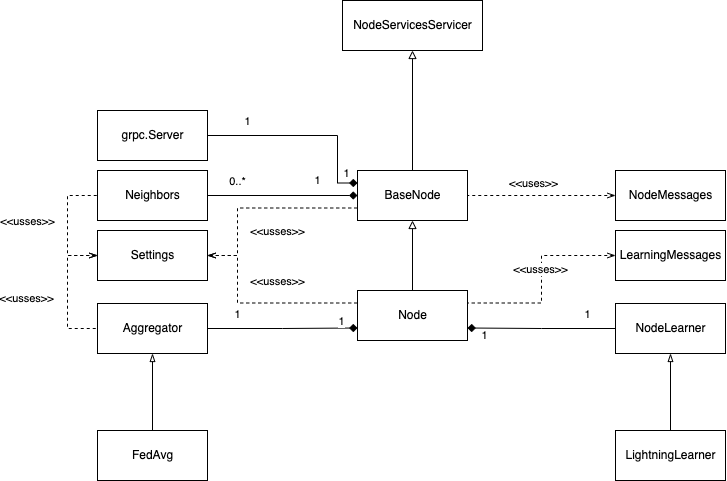

The diagram above was exported from draw.io. Its source (the exported page's mxGraphModel, read from the mxfile embedded in the PNG):
<mxGraphModel dx="1773" dy="725" grid="1" gridSize="10" guides="1" tooltips="1" connect="1" arrows="1" fold="1" page="1" pageScale="1" pageWidth="827" pageHeight="1169" math="0" shadow="0">
  <root>
    <mxCell id="0" />
    <mxCell id="1" parent="0" />
    <mxCell id="KFXXJOOwoq5EH-0FgJoJ-7" style="edgeStyle=orthogonalEdgeStyle;rounded=0;orthogonalLoop=1;jettySize=auto;html=1;entryX=0.5;entryY=1;entryDx=0;entryDy=0;endArrow=block;endFill=0;" edge="1" parent="1" source="KFXXJOOwoq5EH-0FgJoJ-1" target="KFXXJOOwoq5EH-0FgJoJ-3">
      <mxGeometry relative="1" as="geometry" />
    </mxCell>
    <mxCell id="KFXXJOOwoq5EH-0FgJoJ-9" value="1" style="edgeStyle=orthogonalEdgeStyle;rounded=0;orthogonalLoop=1;jettySize=auto;html=1;endArrow=diamond;endFill=1;exitX=1;exitY=0.5;exitDx=0;exitDy=0;" edge="1" parent="1" source="KFXXJOOwoq5EH-0FgJoJ-4" target="KFXXJOOwoq5EH-0FgJoJ-1">
      <mxGeometry x="0.4667" y="15" relative="1" as="geometry">
        <mxPoint as="offset" />
      </mxGeometry>
    </mxCell>
    <mxCell id="KFXXJOOwoq5EH-0FgJoJ-10" value="0..*" style="edgeLabel;html=1;align=center;verticalAlign=middle;resizable=0;points=[];" vertex="1" connectable="0" parent="KFXXJOOwoq5EH-0FgJoJ-9">
      <mxGeometry x="-0.6086" relative="1" as="geometry">
        <mxPoint y="-15" as="offset" />
      </mxGeometry>
    </mxCell>
    <mxCell id="KFXXJOOwoq5EH-0FgJoJ-1" value="BaseNode" style="html=1;" vertex="1" parent="1">
      <mxGeometry x="210" y="390" width="110" height="50" as="geometry" />
    </mxCell>
    <mxCell id="KFXXJOOwoq5EH-0FgJoJ-2" value="Node" style="html=1;" vertex="1" parent="1">
      <mxGeometry x="210" y="510" width="110" height="50" as="geometry" />
    </mxCell>
    <mxCell id="KFXXJOOwoq5EH-0FgJoJ-3" value="NodeServicesServicer" style="html=1;" vertex="1" parent="1">
      <mxGeometry x="195" y="220" width="140" height="50" as="geometry" />
    </mxCell>
    <mxCell id="KFXXJOOwoq5EH-0FgJoJ-4" value="Neighbors" style="html=1;" vertex="1" parent="1">
      <mxGeometry x="-50" y="390" width="110" height="50" as="geometry" />
    </mxCell>
    <mxCell id="KFXXJOOwoq5EH-0FgJoJ-8" style="edgeStyle=orthogonalEdgeStyle;rounded=0;orthogonalLoop=1;jettySize=auto;html=1;entryX=0.5;entryY=1;entryDx=0;entryDy=0;endArrow=block;endFill=0;exitX=0.5;exitY=0;exitDx=0;exitDy=0;" edge="1" parent="1" source="KFXXJOOwoq5EH-0FgJoJ-2" target="KFXXJOOwoq5EH-0FgJoJ-1">
      <mxGeometry relative="1" as="geometry">
        <mxPoint x="275" y="400" as="sourcePoint" />
        <mxPoint x="275" y="350" as="targetPoint" />
      </mxGeometry>
    </mxCell>
    <mxCell id="KFXXJOOwoq5EH-0FgJoJ-11" value="grpc.Server" style="html=1;" vertex="1" parent="1">
      <mxGeometry x="-50" y="330" width="110" height="50" as="geometry" />
    </mxCell>
    <mxCell id="KFXXJOOwoq5EH-0FgJoJ-12" value="1" style="edgeStyle=orthogonalEdgeStyle;rounded=0;orthogonalLoop=1;jettySize=auto;html=1;endArrow=diamond;endFill=1;exitX=1;exitY=0.5;exitDx=0;exitDy=0;entryX=0;entryY=0.25;entryDx=0;entryDy=0;" edge="1" parent="1" source="KFXXJOOwoq5EH-0FgJoJ-11" target="KFXXJOOwoq5EH-0FgJoJ-1">
      <mxGeometry x="0.8788" y="10" relative="1" as="geometry">
        <mxPoint x="369" y="425" as="sourcePoint" />
        <mxPoint x="180" y="400" as="targetPoint" />
        <mxPoint as="offset" />
        <Array as="points">
          <mxPoint x="190" y="355" />
          <mxPoint x="190" y="403" />
          <mxPoint x="210" y="403" />
        </Array>
      </mxGeometry>
    </mxCell>
    <mxCell id="KFXXJOOwoq5EH-0FgJoJ-13" value="1" style="edgeLabel;html=1;align=center;verticalAlign=middle;resizable=0;points=[];" vertex="1" connectable="0" parent="KFXXJOOwoq5EH-0FgJoJ-12">
      <mxGeometry x="-0.6086" relative="1" as="geometry">
        <mxPoint y="-15" as="offset" />
      </mxGeometry>
    </mxCell>
    <mxCell id="KFXXJOOwoq5EH-0FgJoJ-15" style="edgeStyle=orthogonalEdgeStyle;rounded=0;orthogonalLoop=1;jettySize=auto;html=1;exitX=0;exitY=0.5;exitDx=0;exitDy=0;entryX=1;entryY=0.5;entryDx=0;entryDy=0;endArrow=none;endFill=0;dashed=1;startArrow=openThin;startFill=0;" edge="1" parent="1" source="KFXXJOOwoq5EH-0FgJoJ-14" target="KFXXJOOwoq5EH-0FgJoJ-1">
      <mxGeometry relative="1" as="geometry">
        <Array as="points">
          <mxPoint x="340" y="415" />
          <mxPoint x="340" y="415" />
        </Array>
      </mxGeometry>
    </mxCell>
    <mxCell id="KFXXJOOwoq5EH-0FgJoJ-16" value="&amp;lt;&amp;lt;uses&amp;gt;&amp;gt;" style="edgeLabel;html=1;align=center;verticalAlign=middle;resizable=0;points=[];" vertex="1" connectable="0" parent="KFXXJOOwoq5EH-0FgJoJ-15">
      <mxGeometry x="0.1287" y="1" relative="1" as="geometry">
        <mxPoint x="1" y="-14" as="offset" />
      </mxGeometry>
    </mxCell>
    <mxCell id="KFXXJOOwoq5EH-0FgJoJ-14" value="NodeMessages" style="html=1;" vertex="1" parent="1">
      <mxGeometry x="468" y="390" width="110" height="50" as="geometry" />
    </mxCell>
    <mxCell id="KFXXJOOwoq5EH-0FgJoJ-17" style="edgeStyle=orthogonalEdgeStyle;rounded=0;orthogonalLoop=1;jettySize=auto;html=1;exitX=0;exitY=0.5;exitDx=0;exitDy=0;entryX=1;entryY=0.25;entryDx=0;entryDy=0;endArrow=none;endFill=0;dashed=1;startArrow=openThin;startFill=0;" edge="1" parent="1" source="KFXXJOOwoq5EH-0FgJoJ-19" target="KFXXJOOwoq5EH-0FgJoJ-2">
      <mxGeometry relative="1" as="geometry">
        <mxPoint x="170" y="520" as="targetPoint" />
      </mxGeometry>
    </mxCell>
    <mxCell id="KFXXJOOwoq5EH-0FgJoJ-18" value="&amp;lt;&amp;lt;usses&amp;gt;&amp;gt;" style="edgeLabel;html=1;align=center;verticalAlign=middle;resizable=0;points=[];" vertex="1" connectable="0" parent="KFXXJOOwoq5EH-0FgJoJ-17">
      <mxGeometry x="0.1287" y="1" relative="1" as="geometry">
        <mxPoint x="-3" y="-23" as="offset" />
      </mxGeometry>
    </mxCell>
    <mxCell id="KFXXJOOwoq5EH-0FgJoJ-19" value="LearningMessages" style="html=1;" vertex="1" parent="1">
      <mxGeometry x="468" y="450" width="110" height="50" as="geometry" />
    </mxCell>
    <mxCell id="KFXXJOOwoq5EH-0FgJoJ-21" style="edgeStyle=orthogonalEdgeStyle;rounded=0;orthogonalLoop=1;jettySize=auto;html=1;entryX=0;entryY=0.75;entryDx=0;entryDy=0;dashed=1;startArrow=openThin;startFill=0;endArrow=none;endFill=0;" edge="1" parent="1" source="KFXXJOOwoq5EH-0FgJoJ-20" target="KFXXJOOwoq5EH-0FgJoJ-1">
      <mxGeometry relative="1" as="geometry">
        <Array as="points">
          <mxPoint x="90" y="475" />
          <mxPoint x="90" y="427" />
        </Array>
      </mxGeometry>
    </mxCell>
    <mxCell id="KFXXJOOwoq5EH-0FgJoJ-20" value="Settings" style="html=1;" vertex="1" parent="1">
      <mxGeometry x="-50" y="450" width="110" height="50" as="geometry" />
    </mxCell>
    <mxCell id="KFXXJOOwoq5EH-0FgJoJ-22" value="&amp;lt;&amp;lt;usses&amp;gt;&amp;gt;" style="edgeLabel;html=1;align=center;verticalAlign=middle;resizable=0;points=[];" vertex="1" connectable="0" parent="1">
      <mxGeometry x="129.998787878788" y="450" as="geometry" />
    </mxCell>
    <mxCell id="KFXXJOOwoq5EH-0FgJoJ-23" style="edgeStyle=orthogonalEdgeStyle;rounded=0;orthogonalLoop=1;jettySize=auto;html=1;exitX=1;exitY=0.5;exitDx=0;exitDy=0;entryX=0;entryY=0.25;entryDx=0;entryDy=0;endArrow=none;endFill=0;dashed=1;startArrow=openThin;startFill=0;" edge="1" parent="1" source="KFXXJOOwoq5EH-0FgJoJ-20" target="KFXXJOOwoq5EH-0FgJoJ-2">
      <mxGeometry relative="1" as="geometry">
        <mxPoint x="190" y="545" as="targetPoint" />
        <mxPoint x="70" y="570" as="sourcePoint" />
        <Array as="points">
          <mxPoint x="90" y="475" />
          <mxPoint x="90" y="523" />
        </Array>
      </mxGeometry>
    </mxCell>
    <mxCell id="KFXXJOOwoq5EH-0FgJoJ-24" value="&amp;lt;&amp;lt;usses&amp;gt;&amp;gt;" style="edgeLabel;html=1;align=center;verticalAlign=middle;resizable=0;points=[];" vertex="1" connectable="0" parent="KFXXJOOwoq5EH-0FgJoJ-23">
      <mxGeometry x="0.1287" y="1" relative="1" as="geometry">
        <mxPoint x="6" y="-21" as="offset" />
      </mxGeometry>
    </mxCell>
    <mxCell id="KFXXJOOwoq5EH-0FgJoJ-25" style="edgeStyle=orthogonalEdgeStyle;rounded=0;orthogonalLoop=1;jettySize=auto;html=1;entryX=0;entryY=0.5;entryDx=0;entryDy=0;dashed=1;startArrow=openThin;startFill=0;endArrow=none;endFill=0;exitX=0;exitY=0.5;exitDx=0;exitDy=0;" edge="1" parent="1" source="KFXXJOOwoq5EH-0FgJoJ-20" target="KFXXJOOwoq5EH-0FgJoJ-4">
      <mxGeometry relative="1" as="geometry">
        <mxPoint x="70" y="485" as="sourcePoint" />
        <mxPoint x="190" y="437.5" as="targetPoint" />
        <Array as="points">
          <mxPoint x="-80" y="475" />
          <mxPoint x="-80" y="415" />
        </Array>
      </mxGeometry>
    </mxCell>
    <mxCell id="KFXXJOOwoq5EH-0FgJoJ-26" value="&amp;lt;&amp;lt;usses&amp;gt;&amp;gt;" style="edgeLabel;html=1;align=center;verticalAlign=middle;resizable=0;points=[];" vertex="1" connectable="0" parent="1">
      <mxGeometry x="-120.001212121212" y="440" as="geometry" />
    </mxCell>
    <mxCell id="KFXXJOOwoq5EH-0FgJoJ-34" style="edgeStyle=orthogonalEdgeStyle;rounded=0;orthogonalLoop=1;jettySize=auto;html=1;startArrow=blockThin;startFill=0;endArrow=none;endFill=0;entryX=0.5;entryY=0;entryDx=0;entryDy=0;" edge="1" parent="1" source="KFXXJOOwoq5EH-0FgJoJ-27" target="KFXXJOOwoq5EH-0FgJoJ-35">
      <mxGeometry relative="1" as="geometry">
        <mxPoint x="5" y="690" as="targetPoint" />
      </mxGeometry>
    </mxCell>
    <mxCell id="KFXXJOOwoq5EH-0FgJoJ-27" value="Aggregator" style="html=1;" vertex="1" parent="1">
      <mxGeometry x="-50" y="523" width="110" height="50" as="geometry" />
    </mxCell>
    <mxCell id="KFXXJOOwoq5EH-0FgJoJ-29" style="edgeStyle=orthogonalEdgeStyle;rounded=0;orthogonalLoop=1;jettySize=auto;html=1;dashed=1;startArrow=openThin;startFill=0;endArrow=none;endFill=0;exitX=0;exitY=0.5;exitDx=0;exitDy=0;entryX=0;entryY=0.5;entryDx=0;entryDy=0;" edge="1" parent="1" source="KFXXJOOwoq5EH-0FgJoJ-20" target="KFXXJOOwoq5EH-0FgJoJ-27">
      <mxGeometry relative="1" as="geometry">
        <mxPoint x="-50" y="480" as="sourcePoint" />
        <mxPoint x="-70" y="590" as="targetPoint" />
        <Array as="points">
          <mxPoint x="-80" y="475" />
          <mxPoint x="-80" y="548" />
        </Array>
      </mxGeometry>
    </mxCell>
    <mxCell id="KFXXJOOwoq5EH-0FgJoJ-30" value="&amp;lt;&amp;lt;usses&amp;gt;&amp;gt;" style="edgeLabel;html=1;align=center;verticalAlign=middle;resizable=0;points=[];" vertex="1" connectable="0" parent="1">
      <mxGeometry x="-110.001212121212" y="410" as="geometry">
        <mxPoint x="-11" y="107" as="offset" />
      </mxGeometry>
    </mxCell>
    <mxCell id="KFXXJOOwoq5EH-0FgJoJ-31" value="NodeLearner" style="html=1;" vertex="1" parent="1">
      <mxGeometry x="468" y="523" width="110" height="50" as="geometry" />
    </mxCell>
    <mxCell id="KFXXJOOwoq5EH-0FgJoJ-33" style="edgeStyle=orthogonalEdgeStyle;rounded=0;orthogonalLoop=1;jettySize=auto;html=1;startArrow=blockThin;startFill=0;endArrow=none;endFill=0;exitX=0.5;exitY=1;exitDx=0;exitDy=0;" edge="1" parent="1" source="KFXXJOOwoq5EH-0FgJoJ-31" target="KFXXJOOwoq5EH-0FgJoJ-32">
      <mxGeometry relative="1" as="geometry" />
    </mxCell>
    <mxCell id="KFXXJOOwoq5EH-0FgJoJ-32" value="LightningLearner" style="html=1;" vertex="1" parent="1">
      <mxGeometry x="468" y="650" width="110" height="50" as="geometry" />
    </mxCell>
    <mxCell id="KFXXJOOwoq5EH-0FgJoJ-35" value="FedAvg" style="html=1;" vertex="1" parent="1">
      <mxGeometry x="-50" y="650" width="110" height="50" as="geometry" />
    </mxCell>
    <mxCell id="KFXXJOOwoq5EH-0FgJoJ-36" value="1" style="edgeStyle=orthogonalEdgeStyle;rounded=0;orthogonalLoop=1;jettySize=auto;html=1;endArrow=diamond;endFill=1;exitX=1;exitY=0.5;exitDx=0;exitDy=0;entryX=0;entryY=0.75;entryDx=0;entryDy=0;" edge="1" parent="1" source="KFXXJOOwoq5EH-0FgJoJ-27" target="KFXXJOOwoq5EH-0FgJoJ-2">
      <mxGeometry x="0.7746" y="7" relative="1" as="geometry">
        <mxPoint x="70" y="604.41" as="sourcePoint" />
        <mxPoint x="220" y="604.41" as="targetPoint" />
        <mxPoint as="offset" />
      </mxGeometry>
    </mxCell>
    <mxCell id="KFXXJOOwoq5EH-0FgJoJ-37" value="1" style="edgeLabel;html=1;align=center;verticalAlign=middle;resizable=0;points=[];" vertex="1" connectable="0" parent="KFXXJOOwoq5EH-0FgJoJ-36">
      <mxGeometry x="-0.6086" relative="1" as="geometry">
        <mxPoint y="-15" as="offset" />
      </mxGeometry>
    </mxCell>
    <mxCell id="KFXXJOOwoq5EH-0FgJoJ-38" value="1" style="edgeStyle=orthogonalEdgeStyle;rounded=0;orthogonalLoop=1;jettySize=auto;html=1;endArrow=diamond;endFill=1;exitX=0;exitY=0.5;exitDx=0;exitDy=0;entryX=1;entryY=0.75;entryDx=0;entryDy=0;" edge="1" parent="1" source="KFXXJOOwoq5EH-0FgJoJ-31" target="KFXXJOOwoq5EH-0FgJoJ-2">
      <mxGeometry x="0.7746" y="7" relative="1" as="geometry">
        <mxPoint x="70" y="558" as="sourcePoint" />
        <mxPoint x="220" y="557.5" as="targetPoint" />
        <mxPoint as="offset" />
      </mxGeometry>
    </mxCell>
    <mxCell id="KFXXJOOwoq5EH-0FgJoJ-39" value="1" style="edgeLabel;html=1;align=center;verticalAlign=middle;resizable=0;points=[];" vertex="1" connectable="0" parent="KFXXJOOwoq5EH-0FgJoJ-38">
      <mxGeometry x="-0.6086" relative="1" as="geometry">
        <mxPoint y="-15" as="offset" />
      </mxGeometry>
    </mxCell>
  </root>
</mxGraphModel>